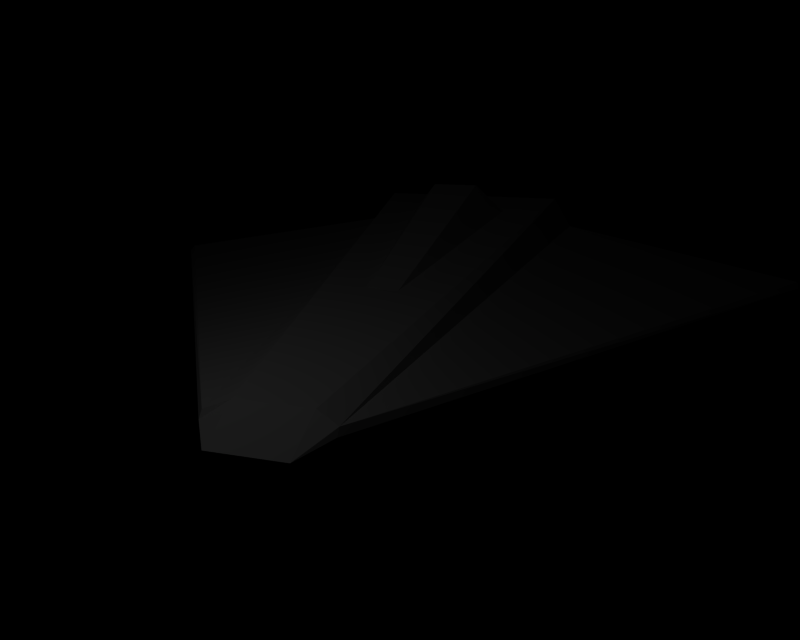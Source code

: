 # Source: ship_thingy.blend  (saved by Blender 2.26.0; exported with 4.5.12 LTS)
import bpy
from mathutils import Matrix  # noqa: F401  (used for matrix-valued properties, if any)

bpy.ops.wm.read_factory_settings(use_empty=True)
scene = bpy.context.scene
scene.name = '1'

# ---- collections
col_collection_1 = bpy.data.collections.new('Collection 1'); scene.collection.children.link(col_collection_1)

# ---- cameras
cam_camera = bpy.data.cameras.new('Camera')
cam_camera.passepartout_alpha = 0.2
cam_camera.clip_end = 100.0
cam_camera.lens = 35.0
cam_camera.ortho_scale = 7.314
cam_camera.show_passepartout = False
cam_camera.show_safe_areas = True
cam_camera.dof.focus_distance = 0.0
cam_camera.dof.aperture_fstop = 128.0

# ---- lights
light_lamp = bpy.data.lights.new('Lamp', 'POINT')
light_lamp.transmission_factor = 0.0
light_lamp.energy = 100.0
light_lamp.shadow_buffer_clip_start = 0.5
light_lamp.shadow_maximum_resolution = 0.006
light_lamp.use_absolute_resolution = True
light_lamp.cycles.use_multiple_importance_sampling = False

# ---- meshes
me_plane_002 = bpy.data.meshes.new('Plane.002')
me_plane_002.from_pydata([(1.264, 3.545, 0.0), (0.3455, -3.677, 0.0), (-0.3455, -3.677, 0.0), (-1.264, 3.545, 0.0), (-1.264, 3.799, 0.9712), (-0.3455, -3.204, 0.2188), (0.3455, -3.204, 0.2188), (1.264, 3.799, 0.9712), (-0.5635, -3.292, 0.1415), (-1.508, 3.799, 0.5695), (-1.508, 3.545, 0.4017), (-0.5635, -3.346, 0.07731), (1.508, 3.799, 0.5695), (0.5635, -3.292, 0.1415), (0.5635, -3.346, 0.07731), (1.508, 3.545, 0.4017), (-0.5635, -3.346, 0.07731), (-1.508, 3.545, 0.4017), (-1.508, 3.799, 0.5695), (-0.5635, -3.292, 0.1415), (-4.596, 3.193, 0.04975), (-4.596, 3.069, -0.008434), (4.596, 3.069, -0.008434), (4.596, 3.193, 0.04975), (0.6374, 2.908, 0.8777), (0.1742, -0.6236, 0.4983), (-0.1742, -0.6236, 0.4983), (-0.6374, 2.908, 0.8777), (-0.2935, 2.621, 1.26), (0.2935, 2.621, 1.26), (0.7994, 3.929, 0.6708), (-0.7994, 3.929, 0.6708), (-0.7994, 3.827, 0.2792), (0.7994, 3.827, 0.2792), (1.044, 4.308, 0.2192), (-1.044, 4.308, 0.2192), (-1.044, 4.313, 0.7201), (1.044, 4.313, 0.7201), (0.2146, 3.873, 0.5211), (-0.2146, 3.873, 0.5211), (-0.2146, 3.872, 0.4182), (0.2146, 3.872, 0.4182)], [], [(0, 3, 2, 1), (1, 2, 5, 6), (5, 4, 9, 8), (3, 4, 9, 10), (5, 2, 11, 8), (2, 3, 10, 11), (7, 0, 15, 12), (7, 6, 13, 12), (1, 6, 13, 14), (0, 1, 14, 15), (11, 10, 17, 16), (8, 11, 16, 19), (10, 9, 18, 17), (8, 9, 18, 19), (17, 18, 20, 21), (12, 15, 22, 23), (9, 20, 19), (8, 20, 21), (12, 13, 23), (13, 22, 23), (13, 14, 22), (14, 15, 22), (8, 21, 11), (11, 21, 17), (4, 7, 24, 27), (4, 5, 26, 27), (6, 5, 26, 25), (6, 7, 24, 25), (27, 24, 29, 28), (26, 28, 27), (24, 29, 25), (25, 29, 28, 26), (7, 4, 31, 30), (4, 3, 32, 31), (0, 7, 30, 33), (3, 0, 33, 32), (32, 33, 34, 35), (33, 30, 37, 34), (31, 32, 35, 36), (30, 31, 36, 37), (37, 36, 39, 38), (36, 35, 40, 39), (34, 37, 38, 41), (35, 34, 41, 40), (40, 41, 38, 39)])
me_plane_002.use_remesh_preserve_volume = False
me_plane_002.use_remesh_preserve_attributes = False
me_plane_002.use_mirror_vertex_groups = False
me_plane_002.update()

# ---- objects
ob_ship = bpy.data.objects.new('Ship', me_plane_002)
ob_lamp = bpy.data.objects.new('Lamp', light_lamp)
ob_camera = bpy.data.objects.new('Camera', cam_camera)

# ---- transforms, parenting, visibility, modifiers, constraints
ob_ship.location = (-0.1925, -1.433, 7.648e-08)
ob_ship.lock_rotations_4d = False
ob_ship.empty_display_type = 'ARROWS'
ob_ship.color = (0.0, 0.0, 0.0, 1.0)
ob_ship.lineart.crease_threshold = 0.0
ob_lamp.location = (-0.9941, -6.073, 4.368)
ob_lamp.lock_rotations_4d = False
ob_lamp.empty_display_type = 'ARROWS'
ob_lamp.color = (0.0, 0.0, 0.0, 1.0)
ob_lamp.lineart.crease_threshold = 0.0
ob_camera.location = (2.32, -9.55, 2.413)
ob_camera.rotation_euler = (1.571, 0.0, 0.0)
ob_camera.lock_rotations_4d = False
ob_camera.empty_display_type = 'ARROWS'
ob_camera.color = (0.0, 0.0, 0.0, 0.0)
ob_camera.display_type = 'WIRE'
ob_camera.lineart.crease_threshold = 0.0
_c = ob_camera.constraints.new('TRACK_TO'); _c.name = 'Const'
_c.active = False
_c.target = ob_ship

# ---- collection membership
col_collection_1.objects.link(ob_ship)
col_collection_1.objects.link(ob_lamp)
col_collection_1.objects.link(ob_camera)

# ---- scene / render settings (as saved in the file)
scene.camera = ob_camera
scene.frame_start = 1; scene.frame_end = 250; scene.frame_set(1)
scene.render.engine = 'BLENDER_EEVEE_NEXT'
scene.render.image_settings.file_format = 'TARGA'
scene.render.image_settings.color_mode = 'RGB'
scene.render.image_settings.quality = 95
scene.render.image_settings.compression = 95
scene.render.resolution_x = 320
scene.render.resolution_y = 256
scene.render.fps = 25
scene.render.dither_intensity = 0.0
scene.render.use_compositing = False
scene.render.use_sequencer = False
scene.render.use_file_extension = False
scene.render.bake_bias = 0.0
scene.render.use_stamp_time = False
scene.render.use_stamp_date = False
scene.render.use_stamp_frame = False
scene.render.use_stamp_camera = False
scene.render.use_stamp_scene = False
scene.render.use_stamp_filename = False
scene.render.use_stamp_render_time = False
scene.render.stamp_font_size = 0
scene.cycles.use_denoising = False
scene.cycles.samples = 10
scene.cycles.sampling_pattern = 'TABULATED_SOBOL'
scene.cycles.light_sampling_threshold = 0.0
scene.cycles.use_adaptive_sampling = False
scene.cycles.use_light_tree = False
scene.cycles.blur_glossy = 0.0
scene.cycles.volume_bounces = 1
scene.cycles.pixel_filter_type = 'GAUSSIAN'
scene.cycles.sample_clamp_indirect = 0.0
scene.view_settings.view_transform = 'Raw'
bpy.context.view_layer.update()
